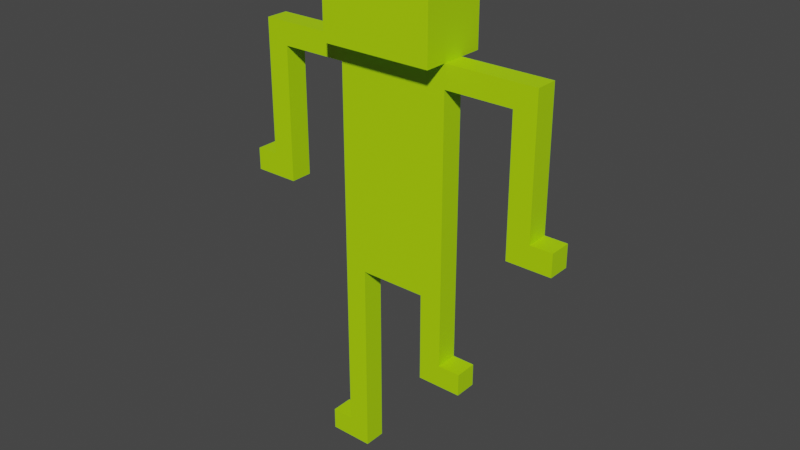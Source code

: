 # Source: walk1.blend  (saved by Blender 2.81.16; exported with 4.5.12 LTS)
import bpy
from mathutils import Matrix  # noqa: F401  (used for matrix-valued properties, if any)

bpy.ops.wm.read_factory_settings(use_empty=True)
scene = bpy.context.scene
scene.name = 'Scene'

# ---- collections
col_collection = bpy.data.collections.new('Collection'); scene.collection.children.link(col_collection)

# ---- materials (node trees are filled in below, after node groups)
mat_body_3 = bpy.data.materials.new('BODY 3')
mat_body_3.use_transparent_shadow = False
mat_body_3.diffuse_color = (0.4397, 0.7991, 0.0, 1.0)
mat_eye = bpy.data.materials.new('EYE')
mat_eye.use_transparent_shadow = False
mat_eye.diffuse_color = (1.0, 1.0, 1.0, 1.0)
mat_pupil = bpy.data.materials.new('PUPIL')
mat_pupil.use_transparent_shadow = False
mat_pupil.diffuse_color = (0.0, 0.0, 0.0, 1.0)

# ---- material node trees
mat_body_3.use_nodes = True; mat_body_3.node_tree.nodes.clear()
_N = mat_body_3.node_tree.nodes; _L = mat_body_3.node_tree.links
n0 = _N.new('ShaderNodeOutputMaterial'); n0.name = 'Material Output'; n0.location = (300, 300)
n1 = _N.new('ShaderNodeBsdfPrincipled'); n1.name = 'Principled BSDF'; n1.location = (10, 300)
n1.distribution = 'GGX'
n1.subsurface_method = 'BURLEY'
n1.inputs[0].default_value = (0.4397, 0.7991, 0.0, 1.0)
n1.inputs[3].default_value = 1.45
n1.inputs[27].default_value = (0.0, 0.0, 0.0, 1.0)
n1.inputs[28].default_value = 1.0
_L.new(n1.outputs[0], n0.inputs[0])
n0.is_active_output = True
mat_eye.use_nodes = True; mat_eye.node_tree.nodes.clear()
_N = mat_eye.node_tree.nodes; _L = mat_eye.node_tree.links
n0 = _N.new('ShaderNodeOutputMaterial'); n0.name = 'Material Output'; n0.location = (300, 300)
n1 = _N.new('ShaderNodeBsdfPrincipled'); n1.name = 'Principled BSDF'; n1.location = (10, 300)
n1.distribution = 'GGX'
n1.subsurface_method = 'BURLEY'
n1.inputs[3].default_value = 1.45
n1.inputs[27].default_value = (0.0, 0.0, 0.0, 1.0)
n1.inputs[28].default_value = 1.0
_L.new(n1.outputs[0], n0.inputs[0])
n0.is_active_output = True
mat_pupil.use_nodes = True; mat_pupil.node_tree.nodes.clear()
_N = mat_pupil.node_tree.nodes; _L = mat_pupil.node_tree.links
n0 = _N.new('ShaderNodeOutputMaterial'); n0.name = 'Material Output'; n0.location = (300, 300)
n1 = _N.new('ShaderNodeBsdfPrincipled'); n1.name = 'Principled BSDF'; n1.location = (10, 300)
n1.distribution = 'GGX'
n1.subsurface_method = 'BURLEY'
n1.inputs[0].default_value = (0.0, 0.0, 0.0, 1.0)
n1.inputs[3].default_value = 1.45
n1.inputs[27].default_value = (0.0, 0.0, 0.0, 1.0)
n1.inputs[28].default_value = 1.0
_L.new(n1.outputs[0], n0.inputs[0])
n0.is_active_output = True

# ---- world
world_world = bpy.data.worlds.new('World'); scene.world = world_world
world_world.use_nodes = True; world_world.node_tree.nodes.clear()
_N = world_world.node_tree.nodes; _L = world_world.node_tree.links
n0 = _N.new('ShaderNodeOutputWorld'); n0.name = 'World Output'; n0.location = (300, 300)
n1 = _N.new('ShaderNodeBackground'); n1.name = 'Background'; n1.location = (10, 300)
n1.inputs[0].default_value = (0.05088, 0.05088, 0.05088, 1.0)
_L.new(n1.outputs[0], n0.inputs[0])
n0.is_active_output = True
world_world.color = (0.05088, 0.05088, 0.05088)
world_world.use_sun_shadow = False
world_world.sun_shadow_jitter_overblur = 0.0

# ---- meshes
me_cube_002 = bpy.data.meshes.new('Cube.002')
me_cube_002.from_pydata([(-1.0, 1.0, 5.0), (-1.0, 0.0, 5.0), (-2.0, 1.0, 5.0), (-2.0, 0.0, 5.0), (-2.0, 0.0, 5.0), (-2.0, 1.0, 5.0), (-1.0, 0.0, 5.0), (-1.0, 1.0, 5.0), (-2.0, 0.0, 6.0), (-2.0, 1.0, 6.0), (-1.0, 0.0, 6.0), (-1.0, 1.0, 6.0), (-2.0, 0.0, 7.0), (-2.0, 1.0, 7.0), (-1.0, 0.0, 7.0), (-1.0, 1.0, 7.0), (-2.0, 0.0, 8.0), (-2.0, 1.0, 8.0), (-1.0, 0.0, 8.0), (-1.0, 1.0, 8.0), (-2.0, 0.0, 9.0), (-2.0, 1.0, 9.0), (-1.0, 0.0, 9.0), (-1.0, 1.0, 9.0), (-2.0, 0.0, 10.0), (-2.0, 1.0, 10.0), (-1.0, 0.0, 10.0), (-1.0, 1.0, 10.0), (-3.0, 0.0, 9.0), (-3.0, 1.0, 9.0), (-3.0, 0.0, 10.0), (-3.0, 1.0, 10.0), (-4.0, 0.0, 9.0), (-4.0, 1.0, 9.0), (-4.0, 0.0, 10.0), (-4.0, 1.0, 10.0), (-5.0, 0.0, 9.0), (-5.0, 1.0, 9.0), (-5.0, 0.0, 10.0), (-5.0, 1.0, 10.0), (-6.0, 0.0, 9.0), (-6.0, 1.0, 9.0), (-6.0, 0.0, 10.0), (-6.0, 1.0, 10.0), (-1.0, 0.0, 6.0), (-1.0, 1.0, 6.0), (-1.0, 0.0, 5.0), (-1.0, 1.0, 5.0), (-2.0, 0.0, 11.0), (-2.0, 1.0, 11.0), (-1.0, 0.0, 11.0), (-1.0, 1.0, 11.0), (-3.0, 0.0, 11.0), (-3.0, 1.0, 11.0), (-4.0, 0.0, 11.0), (-4.0, 1.0, 11.0), (-5.0, 0.0, 11.0), (-5.0, 1.0, 11.0), (-6.0, 0.0, 11.0), (-6.0, 1.0, 11.0), (-2.0, 0.0, 12.0), (-2.0, 1.0, 12.0), (-1.0, 0.0, 12.0), (-1.0, 1.0, 12.0), (-3.0, 0.0, 12.0), (-3.0, 1.0, 12.0), (-4.0, 0.0, 12.0), (-4.0, 1.0, 12.0), (-5.0, 0.0, 12.0), (-5.0, 1.0, 12.0), (-6.0, 0.0, 12.0), (-6.0, 1.0, 12.0), (-2.0, 0.0, 13.0), (-2.0, 1.0, 13.0), (-1.0, 0.0, 13.0), (-1.0, 1.0, 13.0), (-3.0, 0.0, 13.0), (-3.0, 1.0, 13.0), (-4.0, 0.0, 13.0), (-4.0, 1.0, 13.0), (-5.0, 0.0, 13.0), (-5.0, 1.0, 13.0), (-6.0, 0.0, 13.0), (-6.0, 1.0, 13.0), (-2.0, 0.0, 14.0), (-2.0, 1.0, 14.0), (-1.0, 0.0, 14.0), (-1.0, 1.0, 14.0), (-3.0, 0.0, 14.0), (-3.0, 1.0, 14.0), (-4.0, 0.0, 14.0), (-4.0, 1.0, 14.0), (-5.0, 0.0, 14.0), (-5.0, 1.0, 14.0), (-6.0, 0.0, 14.0), (-6.0, 1.0, 14.0), (-2.0, 0.0, 15.0), (-2.0, 1.0, 15.0), (-1.0, 0.0, 15.0), (-1.0, 1.0, 15.0), (-3.0, 0.0, 15.0), (-3.0, 1.0, 15.0), (-4.0, 0.0, 15.0), (-4.0, 1.0, 15.0), (-5.0, 0.0, 15.0), (-5.0, 1.0, 15.0), (-6.0, 0.0, 15.0), (-6.0, 1.0, 15.0), (-2.0, 0.0, 16.0), (-2.0, 1.0, 16.0), (-1.0, 0.0, 16.0), (-1.0, 1.0, 16.0), (-3.0, 0.0, 16.0), (-3.0, 1.0, 16.0), (-4.0, 0.0, 16.0), (-4.0, 1.0, 16.0), (-5.0, 0.0, 16.0), (-5.0, 1.0, 16.0), (-6.0, 0.0, 16.0), (-6.0, 1.0, 16.0), (-2.0, 0.0, 17.0), (-2.0, 1.0, 17.0), (-1.0, 0.0, 17.0), (-1.0, 1.0, 17.0), (-3.0, 0.0, 17.0), (-3.0, 1.0, 17.0), (-4.0, 0.0, 17.0), (-4.0, 1.0, 17.0), (-5.0, 0.0, 17.0), (-5.0, 1.0, 17.0), (-6.0, 0.0, 17.0), (-6.0, 1.0, 17.0), (-2.0, 0.0, 18.0), (-2.0, 1.0, 18.0), (-1.0, 0.0, 18.0), (-1.0, 1.0, 18.0), (-3.0, 0.0, 18.0), (-3.0, 1.0, 18.0), (-4.0, 0.0, 18.0), (-4.0, 1.0, 18.0), (-5.0, 0.0, 18.0), (-5.0, 1.0, 18.0), (-6.0, 0.0, 18.0), (-6.0, 1.0, 18.0), (-2.0, 0.0, 19.0), (-2.0, 1.0, 19.0), (-1.0, 0.0, 19.0), (-1.0, 1.0, 19.0), (-3.0, 0.0, 19.0), (-3.0, 1.0, 19.0), (-4.0, 0.0, 19.0), (-4.0, 1.0, 19.0), (-5.0, 0.0, 19.0), (-5.0, 1.0, 19.0), (-6.0, 0.0, 19.0), (-6.0, 1.0, 19.0), (-3.0, 0.0, 19.0), (-3.0, 1.0, 19.0), (-4.0, 0.0, 19.0), (-4.0, 1.0, 19.0), (-2.0, 0.0, 19.0), (-2.0, 1.0, 19.0), (-2.0, -1.0, 20.0), (-1.0, 0.0, 19.0), (-1.0, 1.0, 19.0), (-1.0, 0.0, 20.0), (-1.0, 1.0, 20.0), (-5.0, 0.0, 19.0), (-5.0, 1.0, 19.0), (-2.0, -1.0, 19.0), (-6.0, 0.0, 19.0), (-6.0, 1.0, 19.0), (-6.0, 0.0, 20.0), (-6.0, 1.0, 20.0), (-6.0, -1.0, 20.0), (-1.0, 0.0, 21.0), (-1.0, 1.0, 21.0), (-6.0, -1.0, 21.0), (-6.0, 0.0, 21.0), (-6.0, 1.0, 21.0), (-3.0, -1.0, 20.0), (-4.0, -1.0, 20.0), (-3.0, -1.0, 19.0), (-1.0, 0.0, 22.0), (-1.0, 1.0, 22.0), (-4.0, -1.0, 19.0), (-6.0, 0.0, 22.0), (-6.0, 1.0, 22.0), (-3.0, 0.0, 23.0), (-3.0, 1.0, 23.0), (-4.0, 0.0, 23.0), (-4.0, 1.0, 23.0), (-2.0, 0.0, 23.0), (-2.0, 1.0, 23.0), (-1.0, 0.0, 23.0), (-1.0, 1.0, 23.0), (-5.0, 0.0, 23.0), (-5.0, 1.0, 23.0), (-6.0, 0.0, 23.0), (-6.0, 1.0, 23.0), (2.0, 0.0, 18.0), (2.0, 1.0, 18.0), (2.0, 0.0, 19.0), (2.0, 1.0, 19.0), (3.0, 0.0, 18.0), (3.0, 1.0, 18.0), (3.0, 0.0, 19.0), (3.0, 1.0, 19.0), (-9.0, 0.0, 18.0), (-9.0, 1.0, 18.0), (-9.0, 0.0, 19.0), (-9.0, 1.0, 19.0), (-10.0, 0.0, 18.0), (-10.0, 1.0, 18.0), (-10.0, 0.0, 19.0), (-10.0, 1.0, 19.0), (2.0, 0.0, 17.0), (2.0, 1.0, 17.0), (3.0, 0.0, 17.0), (3.0, 1.0, 17.0), (-9.0, 0.0, 17.0), (-9.0, 1.0, 17.0), (-10.0, 0.0, 17.0), (-10.0, 1.0, 17.0), (2.0, 0.0, 16.0), (2.0, 1.0, 16.0), (3.0, 0.0, 16.0), (3.0, 1.0, 16.0), (-9.0, 0.0, 16.0), (-9.0, 1.0, 16.0), (-10.0, 0.0, 16.0), (-10.0, 1.0, 16.0), (2.0, 0.0, 15.0), (2.0, 1.0, 15.0), (3.0, 0.0, 15.0), (3.0, 1.0, 15.0), (-9.0, 0.0, 15.0), (-9.0, 1.0, 15.0), (-10.0, 0.0, 15.0), (-10.0, 1.0, 15.0), (2.0, 0.0, 14.0), (2.0, 1.0, 14.0), (3.0, 0.0, 14.0), (3.0, 1.0, 14.0), (-9.0, 0.0, 14.0), (-9.0, 1.0, 14.0), (-10.0, 0.0, 14.0), (-10.0, 1.0, 14.0), (2.0, 0.0, 13.0), (2.0, 1.0, 13.0), (3.0, 0.0, 13.0), (3.0, 1.0, 13.0), (-9.0, 0.0, 13.0), (-9.0, 1.0, 13.0), (-10.0, 0.0, 13.0), (-10.0, 1.0, 13.0), (2.0, 0.0, 12.0), (2.0, 1.0, 12.0), (3.0, 0.0, 12.0), (3.0, 1.0, 12.0), (-9.0, 0.0, 12.0), (-9.0, 1.0, 12.0), (-10.0, 0.0, 12.0), (-10.0, 1.0, 12.0), (-4.0, 2.0, 19.0), (-3.0, 2.0, 19.0), (-3.0, 2.0, 21.0), (-3.0, 2.0, 20.0), (-4.0, 2.0, 20.0), (-4.0, 2.0, 21.0), (-2.0, 2.0, 20.0), (-2.0, 2.0, 19.0), (-1.0, 2.0, 20.0), (-1.0, 2.0, 19.0), (-5.0, 2.0, 20.0), (-5.0, 2.0, 19.0), (-6.0, 2.0, 20.0), (-6.0, 2.0, 19.0), (-6.0, 2.0, 22.0), (-6.0, 2.0, 21.0), (-2.0, 2.0, 21.0), (-1.0, 2.0, 21.0), (-5.0, 2.0, 21.0), (-6.0, 2.0, 23.0), (-4.0, 2.0, 22.0), (-3.0, 2.0, 22.0), (-2.0, 2.0, 23.0), (-2.0, 2.0, 22.0), (-1.0, 2.0, 22.0), (-3.0, 2.0, 23.0), (-5.0, 2.0, 22.0), (-4.0, 2.0, 23.0), (-1.0, 2.0, 23.0), (-5.0, 2.0, 23.0), (-1.0, -1.0, 19.0), (-1.0, -1.0, 20.0), (-5.0, -1.0, 20.0), (-5.0, -1.0, 21.0), (-5.0, -1.0, 19.0), (-6.0, -1.0, 19.0), (-4.0, -1.0, 22.0), (-4.0, -1.0, 21.0), (-3.0, -1.0, 21.0), (-3.0, -1.0, 22.0), (-2.0, -1.0, 21.0), (-1.0, -1.0, 21.0), (-6.0, -1.0, 22.0), (-6.0, -1.0, 23.0), (-2.0, -1.0, 22.0), (-1.0, -1.0, 22.0), (-5.0, -1.0, 22.0), (-4.0, -1.0, 23.0), (-3.0, -1.0, 23.0), (-2.0, -1.0, 23.0), (-1.0, -1.0, 23.0), (-5.0, -1.0, 23.0), (-5.0, 0.0, 8.0), (-5.0, 1.0, 8.0), (-6.0, 0.0, 8.0), (-6.0, 1.0, 8.0), (-5.0, 0.0, 2.0), (-5.0, 1.0, 2.0), (-6.0, 0.0, 2.0), (-6.0, 1.0, 2.0), (-5.0, 0.0, 1.0), (-5.0, 1.0, 1.0), (-6.0, 0.0, 1.0), (-6.0, 1.0, 1.0), (-5.0, 0.0, 0.0), (-5.0, 1.0, 0.0), (-6.0, 0.0, 0.0), (-6.0, 1.0, 0.0), (-7.0, 0.0, 1.0), (-7.0, 1.0, 1.0), (-7.0, 0.0, 0.0), (-7.0, 1.0, 0.0), (0.0, 0.0, 18.0), (1.0, 0.0, 18.0), (1.0, 0.0, 19.0), (0.0, 0.0, 19.0), (0.0, 1.0, 19.0), (1.0, 1.0, 19.0), (1.0, 1.0, 18.0), (0.0, 1.0, 18.0), (-7.0, 0.0, 19.0), (-8.0, 0.0, 19.0), (-8.0, 0.0, 18.0), (-7.0, 0.0, 18.0), (-7.0, 1.0, 18.0), (-8.0, 1.0, 18.0), (-8.0, 1.0, 19.0), (-7.0, 1.0, 19.0), (4.0, 1.0, 13.0), (4.0, 0.0, 13.0), (4.0, 1.0, 12.0), (4.0, 0.0, 12.0), (-11.0, 0.0, 13.0), (-11.0, 1.0, 13.0), (-11.0, 0.0, 12.0), (-11.0, 1.0, 12.0), (0.0, 0.0, 6.0), (0.0, 0.0, 5.0), (0.0, 1.0, 5.0), (0.0, 1.0, 6.0), (-5.0, 1.0, 7.0), (-5.0, 1.0, 6.0), (-5.0, 1.0, 5.0), (-5.0, 1.0, 4.0), (-5.0, 1.0, 3.0), (-6.0, 1.0, 3.0), (-6.0, 1.0, 4.0), (-6.0, 1.0, 5.0), (-6.0, 1.0, 6.0), (-6.0, 1.0, 7.0), (-6.0, 0.0, 3.0), (-6.0, 0.0, 4.0), (-6.0, 0.0, 5.0), (-6.0, 0.0, 6.0), (-6.0, 0.0, 7.0), (-5.0, 0.0, 3.0), (-5.0, 0.0, 4.0), (-5.0, 0.0, 5.0), (-5.0, 0.0, 6.0), (-5.0, 0.0, 7.0)], [], [(5, 7, 0, 2), (6, 7, 47, 46), (6, 4, 3, 1), (4, 5, 2, 3), (7, 6, 1, 0), (8, 10, 14, 12), (5, 4, 8, 9), (4, 6, 10, 8), (7, 5, 9, 11), (14, 15, 19, 18), (11, 9, 13, 15), (10, 11, 15, 14), (9, 8, 12, 13), (17, 16, 20, 21), (13, 12, 16, 17), (12, 14, 18, 16), (15, 13, 17, 19), (20, 22, 26, 24), (16, 18, 22, 20), (19, 17, 21, 23), (18, 19, 23, 22), (31, 35, 55, 53), (23, 21, 25, 27), (22, 23, 27, 26), (25, 21, 29, 31), (31, 29, 33, 35), (30, 24, 48, 52), (20, 24, 30, 28), (21, 20, 28, 29), (24, 26, 50, 48), (25, 31, 53, 49), (28, 30, 34, 32), (29, 28, 32, 33), (36, 38, 42, 40), (32, 34, 38, 36), (33, 32, 36, 37), (35, 33, 37, 39), (41, 40, 42, 43), (39, 37, 41, 43), (43, 42, 58, 59), (11, 10, 44, 45), (7, 11, 45, 47), (10, 6, 46, 44), (46, 47, 362, 361), (57, 59, 71, 69), (53, 55, 67, 65), (51, 49, 61, 63), (55, 57, 69, 67), (58, 56, 68, 70), (35, 39, 57, 55), (27, 25, 49, 51), (39, 43, 59, 57), (34, 30, 52, 54), (38, 34, 54, 56), (42, 38, 56, 58), (26, 27, 51, 50), (69, 71, 83, 81), (65, 67, 79, 77), (63, 61, 73, 75), (67, 69, 81, 79), (70, 68, 80, 82), (49, 53, 65, 61), (56, 54, 66, 68), (50, 51, 63, 62), (54, 52, 64, 66), (52, 48, 60, 64), (59, 58, 70, 71), (48, 50, 62, 60), (74, 75, 87, 86), (80, 78, 90, 92), (73, 77, 89, 85), (81, 83, 95, 93), (77, 79, 91, 89), (61, 65, 77, 73), (68, 66, 78, 80), (62, 63, 75, 74), (66, 64, 76, 78), (64, 60, 72, 76), (71, 70, 82, 83), (60, 62, 74, 72), (92, 90, 102, 104), (85, 89, 101, 97), (93, 95, 107, 105), (89, 91, 103, 101), (87, 85, 97, 99), (78, 76, 88, 90), (76, 72, 84, 88), (83, 82, 94, 95), (72, 74, 86, 84), (82, 80, 92, 94), (79, 81, 93, 91), (75, 73, 85, 87), (97, 101, 113, 109), (105, 107, 119, 117), (101, 103, 115, 113), (99, 97, 109, 111), (103, 105, 117, 115), (86, 87, 99, 98), (90, 88, 100, 102), (88, 84, 96, 100), (95, 94, 106, 107), (84, 86, 98, 96), (94, 92, 104, 106), (91, 93, 105, 103), (109, 113, 125, 121), (117, 119, 131, 129), (113, 115, 127, 125), (111, 109, 121, 123), (115, 117, 129, 127), (104, 102, 114, 116), (98, 99, 111, 110), (102, 100, 112, 114), (100, 96, 108, 112), (107, 106, 118, 119), (96, 98, 110, 108), (106, 104, 116, 118), (129, 131, 143, 141), (125, 127, 139, 137), (123, 121, 133, 135), (127, 129, 141, 139), (130, 128, 140, 142), (116, 114, 126, 128), (110, 111, 123, 122), (114, 112, 124, 126), (112, 108, 120, 124), (119, 118, 130, 131), (108, 110, 122, 120), (118, 116, 128, 130), (141, 143, 155, 153), (137, 139, 151, 149), (135, 133, 145, 147), (139, 141, 153, 151), (142, 140, 152, 154), (121, 125, 137, 133), (128, 126, 138, 140), (122, 123, 135, 134), (126, 124, 136, 138), (124, 120, 132, 136), (131, 130, 142, 143), (120, 122, 134, 132), (147, 145, 144, 146), (144, 145, 149, 148), (150, 151, 153, 152), (150, 148, 156, 158), (152, 153, 155, 154), (133, 137, 149, 145), (140, 138, 150, 152), (338, 337, 200, 202), (138, 136, 148, 150), (136, 132, 144, 148), (346, 345, 210, 208), (132, 134, 146, 144), (151, 150, 158, 159), (149, 151, 159, 157), (148, 149, 157, 156), (171, 173, 276, 277), (189, 193, 286, 289), (198, 186, 306, 307), (196, 198, 307, 315), (187, 199, 283, 278), (156, 157, 161, 160), (163, 164, 166, 165), (160, 161, 164, 163), (166, 164, 273, 272), (173, 172, 178, 179), (186, 178, 177, 306), (159, 158, 167, 168), (160, 163, 294, 169), (171, 170, 172, 173), (168, 167, 170, 171), (173, 179, 279, 276), (156, 160, 169, 182), (197, 191, 291, 293), (172, 170, 299, 174), (175, 176, 184, 183), (192, 188, 312, 313), (179, 178, 186, 187), (190, 196, 315, 311), (165, 166, 176, 175), (195, 184, 288, 292), (183, 194, 314, 309), (163, 165, 295, 294), (157, 159, 264, 265), (165, 175, 305, 295), (183, 184, 195, 194), (158, 156, 182, 185), (187, 186, 198, 199), (191, 189, 289, 291), (188, 190, 311, 312), (168, 171, 277, 275), (178, 172, 174, 177), (167, 158, 185, 298), (193, 195, 292, 286), (161, 157, 265, 271), (188, 189, 191, 190), (189, 188, 192, 193), (193, 192, 194, 195), (190, 191, 197, 196), (196, 197, 199, 198), (170, 167, 298, 299), (164, 161, 271, 273), (194, 192, 313, 314), (175, 183, 309, 305), (179, 187, 278, 279), (199, 197, 293, 283), (201, 203, 207, 205), (342, 341, 203, 201), (341, 338, 202, 203), (337, 342, 201, 200), (204, 205, 207, 206), (205, 204, 218, 219), (202, 200, 204, 206), (203, 202, 206, 207), (211, 209, 213, 215), (350, 349, 209, 211), (345, 350, 211, 210), (349, 346, 208, 209), (213, 212, 214, 215), (208, 212, 222, 220), (210, 211, 215, 214), (208, 210, 214, 212), (222, 223, 231, 230), (220, 222, 230, 228), (213, 209, 221, 223), (209, 208, 220, 221), (201, 205, 219, 217), (200, 201, 217, 216), (212, 213, 223, 222), (204, 200, 216, 218), (225, 227, 235, 233), (229, 228, 236, 237), (218, 216, 224, 226), (219, 218, 226, 227), (223, 221, 229, 231), (221, 220, 228, 229), (217, 219, 227, 225), (216, 217, 225, 224), (237, 236, 244, 245), (239, 237, 245, 247), (224, 225, 233, 232), (228, 230, 238, 236), (230, 231, 239, 238), (226, 224, 232, 234), (227, 226, 234, 235), (231, 229, 237, 239), (242, 240, 248, 250), (246, 247, 255, 254), (233, 235, 243, 241), (232, 233, 241, 240), (236, 238, 246, 244), (238, 239, 247, 246), (234, 232, 240, 242), (235, 234, 242, 243), (252, 254, 262, 260), (248, 249, 257, 256), (243, 242, 250, 251), (247, 245, 253, 255), (245, 244, 252, 253), (241, 243, 251, 249), (240, 241, 249, 248), (244, 246, 254, 252), (254, 255, 357, 356), (250, 248, 256, 258), (250, 258, 355, 353), (255, 253, 261, 263), (253, 252, 260, 261), (249, 251, 259, 257), (261, 260, 262, 263), (256, 257, 259, 258), (268, 264, 275, 274), (265, 264, 268, 267), (272, 270, 280, 281), (265, 267, 270, 271), (271, 270, 272, 273), (274, 275, 277, 276), (269, 282, 290, 284), (270, 267, 266, 280), (274, 276, 279, 282), (268, 274, 282, 269), (287, 285, 289, 286), (282, 279, 278, 290), (266, 269, 284, 285), (281, 280, 287, 288), (280, 266, 285, 287), (284, 290, 293, 291), (290, 278, 283, 293), (285, 284, 291, 289), (288, 287, 286, 292), (159, 168, 275, 264), (184, 176, 281, 288), (176, 166, 272, 281), (185, 182, 180, 181), (180, 162, 304, 302), (180, 182, 169, 162), (162, 169, 294, 295), (298, 296, 174, 299), (185, 181, 296, 298), (174, 296, 297, 177), (177, 297, 310, 306), (301, 302, 303, 300), (181, 180, 302, 301), (296, 181, 301, 297), (162, 295, 305, 304), (306, 310, 315, 307), (300, 303, 312, 311), (304, 305, 309, 308), (302, 304, 308, 303), (297, 301, 300, 310), (308, 309, 314, 313), (303, 308, 313, 312), (310, 300, 311, 315), (266, 267, 268, 269), (36, 40, 318, 316), (369, 368, 321, 323), (37, 36, 316, 317), (41, 37, 317, 319), (40, 41, 319, 318), (320, 322, 326, 324), (374, 369, 323, 322), (379, 374, 322, 320), (368, 379, 320, 321), (327, 325, 329, 331), (321, 320, 324, 325), (323, 321, 325, 327), (322, 323, 327, 326), (329, 328, 330, 331), (331, 330, 334, 335), (324, 326, 330, 328), (325, 324, 328, 329), (332, 333, 335, 334), (330, 326, 332, 334), (326, 327, 333, 332), (327, 331, 335, 333), (134, 135, 343, 336), (336, 343, 342, 337), (147, 146, 339, 340), (340, 339, 338, 341), (135, 147, 340, 343), (343, 340, 341, 342), (146, 134, 336, 339), (339, 336, 337, 338), (143, 142, 347, 348), (348, 347, 346, 349), (154, 155, 351, 344), (344, 351, 350, 345), (155, 143, 348, 351), (351, 348, 349, 350), (142, 154, 344, 347), (347, 344, 345, 346), (352, 353, 355, 354), (251, 250, 353, 352), (259, 251, 352, 354), (258, 259, 354, 355), (356, 357, 359, 358), (263, 262, 358, 359), (255, 263, 359, 357), (262, 254, 356, 358), (1, 3, 2, 0), (361, 362, 363, 360), (47, 45, 363, 362), (45, 44, 360, 363), (44, 46, 361, 360), (317, 316, 383, 364), (364, 383, 382, 365), (365, 382, 381, 366), (366, 381, 380, 367), (367, 380, 379, 368), (316, 318, 378, 383), (383, 378, 377, 382), (382, 377, 376, 381), (381, 376, 375, 380), (380, 375, 374, 379), (318, 319, 373, 378), (378, 373, 372, 377), (377, 372, 371, 376), (376, 371, 370, 375), (375, 370, 369, 374), (319, 317, 364, 373), (373, 364, 365, 372), (372, 365, 366, 371), (371, 366, 367, 370), (370, 367, 368, 369)])
_uv = me_cube_002.uv_layers.new(name='UVMap')
_uv.uv.foreach_set('vector', [0.625, 0.25, 0.625, 0.5, 0.625, 0.5, 0.625, 0.25, 0.0, 0.0, 0.0, 0.0, 0.0, 0.0, 0.0, 0.0, 0.625, 0.75, 0.625, 1.0, 0.625, 1.0, 0.625, 0.75, 0.625, 0.0, 0.625, 0.25, 0.625, 0.25, 0.625, 0.0, 0.0, 0.0, 0.0, 0.0, 0.0, 0.0, 0.0, 0.0, 0.625, 1.0, 0.625, 0.75, 0.625, 0.75, 0.625, 1.0, 0.625, 0.25, 0.625, 0.0, 0.625, 0.0, 0.625, 0.25, 0.625, 1.0, 0.625, 0.75, 0.625, 0.75, 0.625, 1.0, 0.625, 0.5, 0.625, 0.25, 0.625, 0.25, 0.625, 0.5, 0.625, 0.75, 0.625, 0.5, 0.625, 0.5, 0.625, 0.75, 0.625, 0.5, 0.625, 0.25, 0.625, 0.25, 0.625, 0.5, 0.625, 0.75, 0.625, 0.5, 0.625, 0.5, 0.625, 0.75, 0.625, 0.25, 0.625, 0.0, 0.625, 0.0, 0.625, 0.25, 0.625, 0.25, 0.625, 0.0, 0.625, 0.0, 0.625, 0.25, 0.625, 0.25, 0.625, 0.0, 0.625, 0.0, 0.625, 0.25, 0.625, 1.0, 0.625, 0.75, 0.625, 0.75, 0.625, 1.0, 0.625, 0.5, 0.625, 0.25, 0.625, 0.25, 0.625, 0.5, 0.625, 1.0, 0.625, 0.75, 0.625, 0.75, 0.625, 1.0, 0.625, 1.0, 0.625, 0.75, 0.625, 0.75, 0.625, 1.0, 0.625, 0.5, 0.625, 0.25, 0.625, 0.25, 0.625, 0.5, 0.625, 0.75, 0.625, 0.5, 0.625, 0.5, 0.625, 0.75, 0.625, 0.25, 0.625, 0.25, 0.625, 0.25, 0.625, 0.25, 0.625, 0.5, 0.625, 0.25, 0.625, 0.25, 0.625, 0.5, 0.625, 0.75, 0.625, 0.5, 0.625, 0.5, 0.625, 0.75, 0.625, 0.25, 0.625, 0.25, 0.625, 0.25, 0.625, 0.25, 0.625, 0.25, 0.625, 0.25, 0.625, 0.25, 0.625, 0.25, 0.625, 1.0, 0.625, 1.0, 0.625, 1.0, 0.625, 1.0, 0.625, 1.0, 0.625, 1.0, 0.625, 1.0, 0.625, 1.0, 0.625, 0.25, 0.625, 0.0, 0.625, 0.0, 0.625, 0.25, 0.625, 1.0, 0.625, 0.75, 0.625, 0.75, 0.625, 1.0, 0.625, 0.25, 0.625, 0.25, 0.625, 0.25, 0.625, 0.25, 0.625, 1.0, 0.625, 1.0, 0.625, 1.0, 0.625, 1.0, 0.625, 0.25, 0.625, 0.0, 0.625, 0.0, 0.625, 0.25, 0.625, 1.0, 0.625, 1.0, 0.625, 1.0, 0.625, 1.0, 0.625, 1.0, 0.625, 1.0, 0.625, 1.0, 0.625, 1.0, 0.625, 0.25, 0.625, 0.0, 0.625, 0.0, 0.625, 0.25, 0.625, 0.25, 0.625, 0.25, 0.625, 0.25, 0.625, 0.25, 0.625, 0.25, 0.625, 0.0, 0.625, 0.0, 0.625, 0.25, 0.625, 0.25, 0.625, 0.25, 0.625, 0.25, 0.625, 0.25, 0.625, 0.25, 0.625, 0.0, 0.625, 0.0, 0.625, 0.25, 0.625, 0.5, 0.625, 0.75, 0.625, 0.75, 0.625, 0.5, 0.625, 0.5, 0.625, 0.5, 0.625, 0.5, 0.625, 0.5, 0.625, 0.75, 0.625, 0.75, 0.625, 0.75, 0.625, 0.75, 0.0, 0.0, 0.0, 0.0, 0.0, 0.0, 0.0, 0.0, 0.625, 0.25, 0.625, 0.25, 0.625, 0.25, 0.625, 0.25, 0.625, 0.25, 0.625, 0.25, 0.625, 0.25, 0.625, 0.25, 0.625, 0.5, 0.625, 0.25, 0.625, 0.25, 0.625, 0.5, 0.625, 0.25, 0.625, 0.25, 0.625, 0.25, 0.625, 0.25, 0.625, 1.0, 0.625, 1.0, 0.625, 1.0, 0.625, 1.0, 0.625, 0.25, 0.625, 0.25, 0.625, 0.25, 0.625, 0.25, 0.625, 0.5, 0.625, 0.25, 0.625, 0.25, 0.625, 0.5, 0.625, 0.25, 0.625, 0.25, 0.625, 0.25, 0.625, 0.25, 0.625, 1.0, 0.625, 1.0, 0.625, 1.0, 0.625, 1.0, 0.625, 1.0, 0.625, 1.0, 0.625, 1.0, 0.625, 1.0, 0.625, 1.0, 0.625, 1.0, 0.625, 1.0, 0.625, 1.0, 0.625, 0.75, 0.625, 0.5, 0.625, 0.5, 0.625, 0.75, 0.625, 0.25, 0.625, 0.25, 0.625, 0.25, 0.625, 0.25, 0.625, 0.25, 0.625, 0.25, 0.625, 0.25, 0.625, 0.25, 0.625, 0.5, 0.625, 0.25, 0.625, 0.25, 0.625, 0.5, 0.625, 0.25, 0.625, 0.25, 0.625, 0.25, 0.625, 0.25, 0.625, 1.0, 0.625, 1.0, 0.625, 1.0, 0.625, 1.0, 0.625, 0.25, 0.625, 0.25, 0.625, 0.25, 0.625, 0.25, 0.625, 1.0, 0.625, 1.0, 0.625, 1.0, 0.625, 1.0, 0.625, 0.75, 0.625, 0.5, 0.625, 0.5, 0.625, 0.75, 0.625, 1.0, 0.625, 1.0, 0.625, 1.0, 0.625, 1.0, 0.625, 1.0, 0.625, 1.0, 0.625, 1.0, 0.625, 1.0, 0.625, 0.25, 0.625, 0.0, 0.625, 0.0, 0.625, 0.25, 0.625, 1.0, 0.625, 0.75, 0.625, 0.75, 0.625, 1.0, 0.625, 0.75, 0.625, 0.5, 0.625, 0.5, 0.625, 0.75, 0.625, 1.0, 0.625, 1.0, 0.625, 1.0, 0.625, 1.0, 0.625, 0.25, 0.625, 0.25, 0.625, 0.25, 0.625, 0.25, 0.625, 0.25, 0.625, 0.25, 0.625, 0.25, 0.625, 0.25, 0.625, 0.25, 0.625, 0.25, 0.625, 0.25, 0.625, 0.25, 0.625, 0.25, 0.625, 0.25, 0.625, 0.25, 0.625, 0.25, 0.625, 1.0, 0.625, 1.0, 0.625, 1.0, 0.625, 1.0, 0.625, 0.75, 0.625, 0.5, 0.625, 0.5, 0.625, 0.75, 0.625, 1.0, 0.625, 1.0, 0.625, 1.0, 0.625, 1.0, 0.625, 1.0, 0.625, 1.0, 0.625, 1.0, 0.625, 1.0, 0.625, 0.25, 0.625, 0.0, 0.625, 0.0, 0.625, 0.25, 0.625, 1.0, 0.625, 0.75, 0.625, 0.75, 0.625, 1.0, 0.625, 1.0, 0.625, 1.0, 0.625, 1.0, 0.625, 1.0, 0.625, 0.25, 0.625, 0.25, 0.625, 0.25, 0.625, 0.25, 0.625, 0.25, 0.625, 0.25, 0.625, 0.25, 0.625, 0.25, 0.625, 0.25, 0.625, 0.25, 0.625, 0.25, 0.625, 0.25, 0.625, 0.5, 0.625, 0.25, 0.625, 0.25, 0.625, 0.5, 0.625, 1.0, 0.625, 1.0, 0.625, 1.0, 0.625, 1.0, 0.625, 1.0, 0.625, 1.0, 0.625, 1.0, 0.625, 1.0, 0.625, 0.25, 0.625, 0.0, 0.625, 0.0, 0.625, 0.25, 0.625, 1.0, 0.625, 0.75, 0.625, 0.75, 0.625, 1.0, 0.625, 1.0, 0.625, 1.0, 0.625, 1.0, 0.625, 1.0, 0.625, 0.25, 0.625, 0.25, 0.625, 0.25, 0.625, 0.25, 0.625, 0.5, 0.625, 0.25, 0.625, 0.25, 0.625, 0.5, 0.625, 0.25, 0.625, 0.25, 0.625, 0.25, 0.625, 0.25, 0.625, 0.25, 0.625, 0.25, 0.625, 0.25, 0.625, 0.25, 0.625, 0.25, 0.625, 0.25, 0.625, 0.25, 0.625, 0.25, 0.625, 0.5, 0.625, 0.25, 0.625, 0.25, 0.625, 0.5, 0.625, 0.25, 0.625, 0.25, 0.625, 0.25, 0.625, 0.25, 0.625, 0.75, 0.625, 0.5, 0.625, 0.5, 0.625, 0.75, 0.625, 1.0, 0.625, 1.0, 0.625, 1.0, 0.625, 1.0, 0.625, 1.0, 0.625, 1.0, 0.625, 1.0, 0.625, 1.0, 0.625, 0.25, 0.625, 0.0, 0.625, 0.0, 0.625, 0.25, 0.625, 1.0, 0.625, 0.75, 0.625, 0.75, 0.625, 1.0, 0.625, 1.0, 0.625, 1.0, 0.625, 1.0, 0.625, 1.0, 0.625, 0.25, 0.625, 0.25, 0.625, 0.25, 0.625, 0.25, 0.625, 0.25, 0.625, 0.25, 0.625, 0.25, 0.625, 0.25, 0.625, 0.25, 0.625, 0.25, 0.625, 0.25, 0.625, 0.25, 0.625, 0.25, 0.625, 0.25, 0.625, 0.25, 0.625, 0.25, 0.625, 0.5, 0.625, 0.25, 0.625, 0.25, 0.625, 0.5, 0.625, 0.25, 0.625, 0.25, 0.625, 0.25, 0.625, 0.25, 0.625, 1.0, 0.625, 1.0, 0.625, 1.0, 0.625, 1.0, 0.625, 0.75, 0.625, 0.5, 0.625, 0.5, 0.625, 0.75, 0.625, 1.0, 0.625, 1.0, 0.625, 1.0, 0.625, 1.0, 0.625, 1.0, 0.625, 1.0, 0.625, 1.0, 0.625, 1.0, 0.625, 0.25, 0.625, 0.0, 0.625, 0.0, 0.625, 0.25, 0.625, 1.0, 0.625, 0.75, 0.625, 0.75, 0.625, 1.0, 0.625, 1.0, 0.625, 1.0, 0.625, 1.0, 0.625, 1.0, 0.625, 0.25, 0.625, 0.25, 0.625, 0.25, 0.625, 0.25, 0.625, 0.25, 0.625, 0.25, 0.625, 0.25, 0.625, 0.25, 0.625, 0.5, 0.625, 0.25, 0.625, 0.25, 0.625, 0.5, 0.625, 0.25, 0.625, 0.25, 0.625, 0.25, 0.625, 0.25, 0.625, 1.0, 0.625, 1.0, 0.625, 1.0, 0.625, 1.0, 0.625, 1.0, 0.625, 1.0, 0.625, 1.0, 0.625, 1.0, 0.625, 0.75, 0.625, 0.5, 0.625, 0.5, 0.625, 0.75, 0.625, 1.0, 0.625, 1.0, 0.625, 1.0, 0.625, 1.0, 0.625, 1.0, 0.625, 1.0, 0.625, 1.0, 0.625, 1.0, 0.625, 0.25, 0.625, 0.0, 0.625, 0.0, 0.625, 0.25, 0.625, 1.0, 0.625, 0.75, 0.625, 0.75, 0.625, 1.0, 0.625, 1.0, 0.625, 1.0, 0.625, 1.0, 0.625, 1.0, 0.625, 0.25, 0.625, 0.25, 0.625, 0.25, 0.625, 0.25, 0.625, 0.25, 0.625, 0.25, 0.625, 0.25, 0.625, 0.25, 0.625, 0.5, 0.625, 0.25, 0.625, 0.25, 0.625, 0.5, 0.625, 0.25, 0.625, 0.25, 0.625, 0.25, 0.625, 0.25, 0.625, 1.0, 0.625, 1.0, 0.625, 1.0, 0.625, 1.0, 0.625, 0.25, 0.625, 0.25, 0.625, 0.25, 0.625, 0.25, 0.625, 1.0, 0.625, 1.0, 0.625, 1.0, 0.625, 1.0, 0.625, 0.75, 0.625, 0.5, 0.625, 0.5, 0.625, 0.75, 0.625, 1.0, 0.625, 1.0, 0.625, 1.0, 0.625, 1.0, 0.625, 1.0, 0.625, 1.0, 0.625, 1.0, 0.625, 1.0, 0.625, 0.25, 0.625, 0.0, 0.625, 0.0, 0.625, 0.25, 0.625, 1.0, 0.625, 0.75, 0.625, 0.75, 0.625, 1.0, 0.625, 0.5, 0.875, 0.5, 0.875, 0.75, 0.625, 0.75, 0.875, 0.75, 0.875, 0.5, 0.875, 0.5, 0.875, 0.75, 0.875, 0.75, 0.875, 0.5, 0.875, 0.5, 0.875, 0.75, 0.625, 1.0, 0.625, 1.0, 0.625, 1.0, 0.625, 1.0, 0.875, 0.75, 0.875, 0.5, 0.875, 0.5, 0.875, 0.75, 0.625, 0.25, 0.625, 0.25, 0.625, 0.25, 0.625, 0.25, 0.625, 1.0, 0.625, 1.0, 0.625, 1.0, 0.625, 1.0, 0.625, 0.75, 0.625, 0.75, 0.625, 0.75, 0.625, 0.75, 0.625, 1.0, 0.625, 1.0, 0.625, 1.0, 0.625, 1.0, 0.625, 1.0, 0.625, 1.0, 0.625, 1.0, 0.625, 1.0, 0.625, 1.0, 0.625, 1.0, 0.625, 1.0, 0.625, 1.0, 0.625, 1.0, 0.625, 0.75, 0.625, 0.75, 0.625, 1.0, 0.875, 0.5, 0.875, 0.75, 0.875, 0.75, 0.875, 0.5, 0.625, 0.25, 0.625, 0.25, 0.625, 0.25, 0.625, 0.25, 0.875, 0.75, 0.875, 0.5, 0.875, 0.5, 0.875, 0.75, 0.875, 0.5, 0.875, 0.5, 0.875, 0.5, 0.875, 0.5, 0.875, 0.5, 0.875, 0.5, 0.875, 0.5, 0.875, 0.5, 0.875, 0.75, 0.875, 0.75, 0.875, 0.75, 0.875, 0.75, 0.875, 0.75, 0.875, 0.75, 0.875, 0.75, 0.875, 0.75, 0.875, 0.5, 0.875, 0.5, 0.875, 0.5, 0.875, 0.5, 0.875, 0.75, 0.875, 0.5, 0.875, 0.5, 0.875, 0.75, 0.875, 0.75, 0.875, 0.5, 0.875, 0.5, 0.875, 0.75, 0.875, 0.75, 0.875, 0.5, 0.875, 0.5, 0.875, 0.75, 0.875, 0.5, 0.875, 0.5, 0.875, 0.5, 0.875, 0.5, 0.875, 0.5, 0.875, 0.75, 0.875, 0.75, 0.875, 0.5, 0.875, 0.75, 0.875, 0.75, 0.875, 0.75, 0.875, 0.75, 0.875, 0.5, 0.875, 0.75, 0.875, 0.75, 0.875, 0.5, 0.875, 0.75, 0.875, 0.75, 0.875, 0.75, 0.875, 0.75, 0.875, 0.5, 0.875, 0.75, 0.875, 0.75, 0.875, 0.5, 0.875, 0.5, 0.875, 0.75, 0.875, 0.75, 0.875, 0.5, 0.875, 0.5, 0.875, 0.5, 0.875, 0.5, 0.875, 0.5, 0.875, 0.75, 0.875, 0.75, 0.875, 0.75, 0.875, 0.75, 0.875, 0.5, 0.875, 0.5, 0.875, 0.5, 0.875, 0.5, 0.875, 0.75, 0.875, 0.75, 0.875, 0.75, 0.875, 0.75, 0.875, 0.75, 0.875, 0.5, 0.875, 0.5, 0.875, 0.75, 0.875, 0.75, 0.875, 0.75, 0.875, 0.75, 0.875, 0.75, 0.875, 0.5, 0.875, 0.75, 0.875, 0.75, 0.875, 0.5, 0.875, 0.75, 0.875, 0.75, 0.875, 0.75, 0.875, 0.75, 0.875, 0.75, 0.875, 0.5, 0.875, 0.5, 0.875, 0.75, 0.875, 0.5, 0.875, 0.5, 0.875, 0.5, 0.875, 0.5, 0.875, 0.75, 0.875, 0.75, 0.875, 0.75, 0.875, 0.75, 0.875, 0.75, 0.875, 0.75, 0.875, 0.75, 0.875, 0.75, 0.625, 0.25, 0.625, 0.25, 0.625, 0.25, 0.625, 0.25, 0.875, 0.75, 0.875, 0.75, 0.875, 0.75, 0.875, 0.75, 0.875, 0.75, 0.875, 0.5, 0.875, 0.5, 0.875, 0.75, 0.625, 1.0, 0.625, 1.0, 0.625, 1.0, 0.625, 1.0, 0.875, 0.5, 0.875, 0.75, 0.875, 0.75, 0.875, 0.5, 0.875, 0.5, 0.875, 0.5, 0.875, 0.5, 0.875, 0.5, 0.875, 0.75, 0.875, 0.75, 0.875, 0.75, 0.875, 0.75, 0.875, 0.5, 0.875, 0.5, 0.875, 0.5, 0.875, 0.5, 0.875, 0.75, 0.875, 0.75, 0.875, 0.75, 0.875, 0.75, 0.875, 0.75, 0.875, 0.75, 0.875, 0.75, 0.875, 0.75, 0.875, 0.5, 0.875, 0.5, 0.875, 0.5, 0.875, 0.5, 0.875, 0.5, 0.875, 0.5, 0.875, 0.5, 0.875, 0.5, 0.875, 0.75, 0.875, 0.5, 0.875, 0.5, 0.875, 0.75, 0.875, 0.5, 0.875, 0.75, 0.875, 0.75, 0.875, 0.5, 0.875, 0.5, 0.875, 0.75, 0.875, 0.75, 0.875, 0.5, 0.875, 0.75, 0.875, 0.5, 0.875, 0.5, 0.875, 0.75, 0.875, 0.75, 0.875, 0.5, 0.875, 0.5, 0.875, 0.75, 0.875, 0.75, 0.875, 0.75, 0.875, 0.75, 0.875, 0.75, 0.875, 0.5, 0.875, 0.5, 0.875, 0.5, 0.875, 0.5, 0.875, 0.75, 0.875, 0.75, 0.875, 0.75, 0.875, 0.75, 0.875, 0.75, 0.875, 0.75, 0.875, 0.75, 0.875, 0.75, 0.875, 0.5, 0.875, 0.5, 0.875, 0.5, 0.875, 0.5, 0.875, 0.5, 0.875, 0.5, 0.875, 0.5, 0.875, 0.5, 0.625, 0.5, 0.625, 0.5, 0.625, 0.5, 0.625, 0.5, 0.625, 0.5, 0.625, 0.5, 0.625, 0.5, 0.625, 0.5, 0.625, 0.5, 0.625, 0.75, 0.625, 0.75, 0.625, 0.5, 0.625, 0.75, 0.625, 0.5, 0.625, 0.5, 0.625, 0.75, 0.625, 0.75, 0.625, 0.5, 0.625, 0.5, 0.625, 0.75, 0.625, 0.5, 0.625, 0.75, 0.625, 0.75, 0.625, 0.5, 0.625, 0.75, 0.625, 0.75, 0.625, 0.75, 0.625, 0.75, 0.625, 0.5, 0.625, 0.75, 0.625, 0.75, 0.625, 0.5, 0.625, 0.25, 0.625, 0.25, 0.625, 0.25, 0.625, 0.25, 0.625, 0.25, 0.625, 0.25, 0.625, 0.25, 0.625, 0.25, 0.875, 0.75, 0.875, 0.5, 0.875, 0.5, 0.875, 0.75, 0.625, 0.25, 0.625, 0.0, 0.625, 0.0, 0.625, 0.25, 0.625, 0.25, 0.625, 0.0, 0.625, 0.0, 0.625, 0.25, 0.625, 1.0, 0.625, 1.0, 0.625, 1.0, 0.625, 1.0, 0.875, 0.75, 0.875, 0.5, 0.875, 0.5, 0.875, 0.75, 0.625, 1.0, 0.625, 1.0, 0.625, 1.0, 0.625, 1.0, 0.625, 0.0, 0.625, 0.25, 0.625, 0.25, 0.625, 0.0, 0.625, 1.0, 0.625, 1.0, 0.625, 1.0, 0.625, 1.0, 0.625, 0.25, 0.625, 0.25, 0.625, 0.25, 0.625, 0.25, 0.625, 0.25, 0.625, 0.0, 0.625, 0.0, 0.625, 0.25, 0.625, 0.5, 0.625, 0.5, 0.625, 0.5, 0.625, 0.5, 0.625, 0.75, 0.625, 0.5, 0.625, 0.5, 0.625, 0.75, 0.625, 0.0, 0.625, 0.25, 0.625, 0.25, 0.625, 0.0, 0.625, 0.75, 0.625, 0.75, 0.625, 0.75, 0.625, 0.75, 0.625, 0.5, 0.625, 0.5, 0.625, 0.5, 0.625, 0.5, 0.625, 0.25, 0.625, 0.0, 0.625, 0.0, 0.625, 0.25, 0.625, 0.75, 0.625, 0.75, 0.625, 0.75, 0.625, 0.75, 0.625, 0.5, 0.625, 0.75, 0.625, 0.75, 0.625, 0.5, 0.625, 0.25, 0.625, 0.25, 0.625, 0.25, 0.625, 0.25, 0.625, 0.25, 0.625, 0.0, 0.625, 0.0, 0.625, 0.25, 0.625, 0.5, 0.625, 0.5, 0.625, 0.5, 0.625, 0.5, 0.625, 0.75, 0.625, 0.5, 0.625, 0.5, 0.625, 0.75, 0.625, 0.25, 0.625, 0.0, 0.625, 0.0, 0.625, 0.25, 0.625, 0.25, 0.625, 0.25, 0.625, 0.25, 0.625, 0.25, 0.625, 0.75, 0.625, 0.5, 0.625, 0.5, 0.625, 0.75, 0.625, 1.0, 0.625, 1.0, 0.625, 1.0, 0.625, 1.0, 0.625, 0.0, 0.625, 0.25, 0.625, 0.25, 0.625, 0.0, 0.625, 0.75, 0.625, 0.75, 0.625, 0.75, 0.625, 0.75, 0.625, 0.5, 0.625, 0.75, 0.625, 0.75, 0.625, 0.5, 0.625, 0.25, 0.625, 0.25, 0.625, 0.25, 0.625, 0.25, 0.625, 0.75, 0.625, 0.75, 0.625, 0.75, 0.625, 0.75, 0.625, 0.0, 0.625, 0.25, 0.625, 0.25, 0.625, 0.0, 0.625, 0.5, 0.625, 0.5, 0.625, 0.5, 0.625, 0.5, 0.625, 0.75, 0.625, 0.5, 0.625, 0.5, 0.625, 0.75, 0.625, 1.0, 0.625, 1.0, 0.625, 1.0, 0.625, 1.0, 0.625, 0.0, 0.625, 0.25, 0.625, 0.25, 0.625, 0.0, 0.625, 0.75, 0.625, 0.75, 0.625, 0.75, 0.625, 0.75, 0.625, 0.5, 0.625, 0.75, 0.625, 0.75, 0.625, 0.5, 0.625, 1.0, 0.625, 1.0, 0.625, 1.0, 0.625, 1.0, 0.625, 0.75, 0.625, 0.5, 0.625, 0.5, 0.625, 0.75, 0.625, 0.5, 0.625, 0.75, 0.625, 0.75, 0.625, 0.5, 0.625, 0.25, 0.625, 0.25, 0.625, 0.25, 0.625, 0.25, 0.625, 0.25, 0.625, 0.0, 0.625, 0.0, 0.625, 0.25, 0.625, 0.5, 0.625, 0.5, 0.625, 0.5, 0.625, 0.5, 0.625, 0.75, 0.625, 0.5, 0.625, 0.5, 0.625, 0.75, 0.625, 1.0, 0.625, 1.0, 0.625, 1.0, 0.625, 1.0, 0.625, 0.0, 0.625, 0.25, 0.625, 0.25, 0.625, 0.0, 0.625, 0.75, 0.625, 0.75, 0.625, 0.75, 0.625, 0.75, 0.625, 0.75, 0.625, 0.75, 0.625, 0.75, 0.625, 0.75, 0.625, 0.25, 0.625, 0.25, 0.625, 0.25, 0.625, 0.25, 0.625, 0.25, 0.625, 0.0, 0.625, 0.0, 0.625, 0.25, 0.625, 0.5, 0.625, 0.5, 0.625, 0.5, 0.625, 0.5, 0.625, 0.25, 0.625, 1.0, 0.625, 0.0, 0.625, 0.25, 0.625, 0.75, 0.625, 0.5, 0.625, 0.5, 0.625, 0.75, 0.625, 0.25, 0.625, 0.25, 0.625, 0.25, 0.625, 0.25, 0.625, 0.25, 0.625, 0.25, 0.625, 0.25, 0.625, 0.25, 0.625, 0.25, 0.625, 0.25, 0.625, 0.25, 0.625, 0.25, 0.625, 0.25, 0.625, 0.25, 0.625, 0.25, 0.625, 0.25, 0.625, 0.25, 0.625, 0.25, 0.625, 0.25, 0.625, 0.25, 0.625, 0.25, 0.625, 0.25, 0.625, 0.25, 0.625, 0.25, 0.625, 0.25, 0.625, 0.25, 0.625, 0.25, 0.625, 0.25, 0.625, 0.25, 0.625, 0.25, 0.625, 0.25, 0.625, 0.25, 0.625, 0.25, 0.625, 0.25, 0.625, 0.25, 0.625, 0.25, 0.625, 0.25, 0.625, 0.25, 0.625, 0.25, 0.625, 0.25, 0.625, 0.25, 0.625, 0.25, 0.625, 0.25, 0.625, 0.25, 0.625, 0.25, 0.625, 0.25, 0.625, 0.25, 0.625, 0.25, 0.625, 0.25, 0.625, 0.25, 0.625, 0.25, 0.625, 0.25, 0.625, 0.25, 0.625, 0.25, 0.625, 0.25, 0.625, 0.25, 0.625, 0.25, 0.625, 0.25, 0.625, 0.25, 0.625, 0.25, 0.625, 0.25, 0.625, 0.25, 0.625, 0.25, 0.625, 0.25, 0.625, 0.25, 0.625, 0.25, 0.625, 0.25, 0.625, 0.25, 0.625, 0.25, 0.625, 0.25, 0.625, 0.25, 0.625, 0.25, 0.625, 0.25, 0.625, 0.25, 0.625, 0.25, 0.625, 0.25, 0.875, 0.5, 0.875, 0.5, 0.875, 0.5, 0.875, 0.5, 0.875, 0.5, 0.875, 0.5, 0.875, 0.5, 0.875, 0.5, 0.875, 0.5, 0.875, 0.5, 0.875, 0.5, 0.875, 0.5, 0.625, 1.0, 0.625, 1.0, 0.625, 1.0, 0.625, 1.0, 0.625, 1.0, 0.625, 1.0, 0.625, 1.0, 0.625, 1.0, 0.625, 1.0, 0.625, 1.0, 0.625, 1.0, 0.625, 1.0, 0.625, 1.0, 0.625, 1.0, 0.625, 1.0, 0.625, 1.0, 0.625, 1.0, 0.625, 1.0, 0.625, 1.0, 0.625, 1.0, 0.625, 1.0, 0.625, 1.0, 0.625, 1.0, 0.625, 1.0, 0.625, 1.0, 0.625, 1.0, 0.625, 1.0, 0.625, 1.0, 0.625, 1.0, 0.625, 1.0, 0.625, 1.0, 0.625, 1.0, 0.625, 1.0, 0.625, 1.0, 0.625, 1.0, 0.625, 1.0, 0.625, 1.0, 0.625, 1.0, 0.625, 1.0, 0.625, 1.0, 0.625, 1.0, 0.625, 1.0, 0.625, 1.0, 0.625, 1.0, 0.625, 1.0, 0.625, 1.0, 0.625, 1.0, 0.625, 1.0, 0.625, 1.0, 0.625, 1.0, 0.625, 1.0, 0.625, 1.0, 0.625, 1.0, 0.625, 1.0, 0.625, 1.0, 0.625, 1.0, 0.625, 1.0, 0.625, 1.0, 0.625, 1.0, 0.625, 1.0, 0.625, 1.0, 0.625, 1.0, 0.625, 1.0, 0.625, 1.0, 0.625, 1.0, 0.625, 1.0, 0.625, 1.0, 0.625, 1.0, 0.625, 1.0, 0.625, 1.0, 0.625, 1.0, 0.625, 1.0, 0.625, 1.0, 0.625, 1.0, 0.625, 1.0, 0.625, 1.0, 0.625, 1.0, 0.625, 1.0, 0.625, 1.0, 0.625, 1.0, 0.625, 0.25, 0.625, 0.25, 0.625, 0.25, 0.625, 0.25, 0.625, 1.0, 0.625, 1.0, 0.625, 1.0, 0.625, 1.0, 0.625, 0.25, 0.625, 0.25, 0.625, 0.25, 0.625, 0.25, 0.625, 0.25, 0.625, 0.0, 0.625, 0.0, 0.625, 0.25, 0.625, 0.25, 0.625, 0.25, 0.625, 0.25, 0.625, 0.25, 0.625, 0.0, 0.625, 0.25, 0.625, 0.25, 0.625, 0.0, 0.625, 1.0, 0.625, 1.0, 0.625, 1.0, 0.625, 1.0, 0.625, 0.0, 0.625, 0.25, 0.625, 0.25, 0.625, 0.0, 0.625, 1.0, 0.625, 1.0, 0.625, 1.0, 0.625, 1.0, 0.625, 0.25, 0.625, 0.0, 0.625, 0.0, 0.625, 0.25, 0.625, 0.25, 0.625, 0.25, 0.625, 0.25, 0.625, 0.25, 0.625, 0.25, 0.625, 0.0, 0.625, 0.0, 0.625, 0.25, 0.625, 0.25, 0.625, 0.25, 0.625, 0.25, 0.625, 0.25, 0.625, 0.0, 0.625, 0.25, 0.625, 0.25, 0.625, 0.0, 0.625, 0.25, 0.625, 1.0, 0.625, 0.0, 0.625, 0.25, 0.625, 0.25, 0.625, 0.0, 0.625, 0.0, 0.625, 0.25, 0.625, 1.0, 0.625, 1.0, 0.625, 1.0, 0.625, 1.0, 0.625, 0.25, 0.625, 0.0, 0.625, 0.0, 0.625, 0.25, 0.625, 0.0, 0.625, 0.25, 0.625, 0.25, 0.625, 0.0, 0.625, 1.0, 0.625, 1.0, 0.625, 1.0, 0.625, 1.0, 0.625, 0.0, 0.625, 0.25, 0.625, 0.25, 0.625, 0.0, 0.625, 0.25, 0.625, 0.25, 0.625, 0.25, 0.625, 0.25, 0.625, 0.75, 0.625, 0.5, 0.625, 0.5, 0.625, 0.75, 0.625, 0.75, 0.625, 0.5, 0.625, 0.5, 0.625, 0.75, 0.625, 0.5, 0.625, 0.75, 0.625, 0.75, 0.625, 0.5, 0.625, 0.5, 0.625, 0.75, 0.625, 0.75, 0.625, 0.5, 0.625, 0.5, 0.625, 0.5, 0.625, 0.5, 0.625, 0.5, 0.625, 0.5, 0.625, 0.5, 0.625, 0.5, 0.625, 0.5, 0.625, 0.75, 0.625, 0.75, 0.625, 0.75, 0.625, 0.75, 0.625, 0.75, 0.625, 0.75, 0.625, 0.75, 0.625, 0.75, 0.625, 0.25, 0.625, 0.0, 0.625, 0.0, 0.625, 0.25, 0.625, 0.25, 0.625, 0.0, 0.625, 0.0, 0.625, 0.25, 0.875, 0.75, 0.875, 0.5, 0.875, 0.5, 0.875, 0.75, 0.875, 0.75, 0.875, 0.5, 0.875, 0.5, 0.875, 0.75, 0.625, 0.25, 0.625, 0.25, 0.625, 0.25, 0.625, 0.25, 0.625, 0.25, 0.625, 0.25, 0.625, 0.25, 0.625, 0.25, 0.625, 1.0, 0.625, 1.0, 0.625, 1.0, 0.625, 1.0, 0.625, 1.0, 0.625, 1.0, 0.625, 1.0, 0.625, 1.0, 0.625, 0.5, 0.625, 0.75, 0.625, 0.75, 0.625, 0.5, 0.625, 0.5, 0.625, 0.75, 0.625, 0.75, 0.625, 0.5, 0.625, 0.5, 0.625, 0.5, 0.625, 0.5, 0.625, 0.5, 0.625, 0.75, 0.625, 0.5, 0.625, 0.5, 0.625, 0.75, 0.625, 0.0, 0.625, 0.25, 0.625, 0.25, 0.625, 0.0, 0.625, 0.25, 0.625, 0.0, 0.625, 0.0, 0.625, 0.25, 0.625, 0.25, 0.625, 0.25, 0.625, 0.25, 0.625, 0.25, 0.625, 1.0, 0.625, 1.0, 0.625, 1.0, 0.625, 1.0, 0.0, 0.0, 0.625, 0.0, 0.625, 0.25, 0.0, 0.0, 0.625, 0.75, 0.625, 0.5, 0.625, 0.5, 0.625, 0.75, 0.625, 0.5, 0.625, 0.5, 0.625, 0.5, 0.625, 0.5, 0.625, 0.5, 0.625, 0.75, 0.625, 0.75, 0.625, 0.5, 0.625, 0.75, 0.625, 0.75, 0.625, 0.75, 0.625, 0.75, 0.625, 0.25, 0.625, 0.0, 0.625, 0.0, 0.625, 0.25, 0.625, 0.25, 0.625, 0.0, 0.625, 0.0, 0.625, 0.25, 0.625, 0.25, 0.625, 0.0, 0.625, 0.0, 0.625, 0.25, 0.625, 0.25, 0.625, 0.0, 0.625, 0.0, 0.625, 0.25, 0.625, 0.25, 0.625, 0.0, 0.625, 0.0, 0.625, 0.25, 0.625, 1.0, 0.625, 1.0, 0.625, 1.0, 0.625, 1.0, 0.625, 1.0, 0.625, 1.0, 0.625, 1.0, 0.625, 1.0, 0.625, 1.0, 0.625, 1.0, 0.625, 1.0, 0.625, 1.0, 0.625, 1.0, 0.625, 1.0, 0.625, 1.0, 0.625, 1.0, 0.625, 1.0, 0.625, 1.0, 0.625, 1.0, 0.625, 1.0, 0.625, 0.0, 0.625, 0.25, 0.625, 0.25, 0.625, 0.0, 0.625, 0.0, 0.625, 0.25, 0.625, 0.25, 0.625, 0.0, 0.625, 0.0, 0.625, 0.25, 0.625, 0.25, 0.625, 0.0, 0.625, 0.0, 0.625, 0.25, 0.625, 0.25, 0.625, 0.0, 0.625, 0.0, 0.625, 0.25, 0.625, 0.25, 0.625, 0.0, 0.625, 0.25, 0.625, 0.25, 0.625, 0.25, 0.625, 0.25, 0.625, 0.25, 0.625, 0.25, 0.625, 0.25, 0.625, 0.25, 0.625, 0.25, 0.625, 0.25, 0.625, 0.25, 0.625, 0.25, 0.625, 0.25, 0.625, 0.25, 0.625, 0.25, 0.625, 0.25, 0.625, 0.25, 0.625, 0.25, 0.625, 0.25, 0.625, 0.25])
me_cube_002.materials.append(mat_body_3)
me_cube_002.materials.append(mat_eye)
me_cube_002.materials.append(mat_pupil)
me_cube_002.use_remesh_fix_poles = True
me_cube_002.use_remesh_preserve_attributes = False
me_cube_002.use_mirror_vertex_groups = False
me_cube_002.update()

# ---- objects
ob_cube_001 = bpy.data.objects.new('Cube.001', me_cube_002)

# ---- transforms, parenting, visibility, modifiers, constraints
ob_cube_001.location = (4.0, 0.0, 0.0)
ob_cube_001.lineart.crease_threshold = 0.0

# ---- collection membership
col_collection.objects.link(ob_cube_001)

# ---- scene / render settings (as saved in the file)
scene.frame_start = 0; scene.frame_end = 4; scene.frame_set(3)
scene.render.engine = 'BLENDER_EEVEE_NEXT'
scene.cycles.use_denoising = False
scene.cycles.samples = 128
scene.cycles.sampling_pattern = 'TABULATED_SOBOL'
scene.cycles.use_adaptive_sampling = False
scene.cycles.use_light_tree = False
scene.view_settings.view_transform = 'Filmic'
bpy.context.view_layer.update()

# ---- added for rendering (the .blend has no active camera and no usable light): camera, sun
cam_auto = bpy.data.cameras.new('AutoCamera')
cam_auto.lens = 50.0
cam_auto.sensor_width = 36.0
cam_auto.clip_end = 1000.0
ob_auto_camera = bpy.data.objects.new('AutoCamera', cam_auto)
scene.collection.objects.link(ob_auto_camera)
ob_auto_camera.location = (26.057, -30.1684, 31.9456)
ob_auto_camera.rotation_euler = (1.09748, -7.21219e-08, 0.694738)
scene.camera = ob_auto_camera
light_auto_sun = bpy.data.lights.new('AutoSun', 'SUN')
light_auto_sun.energy = 3.0
light_auto_sun.angle = 0.0523599
ob_auto_sun = bpy.data.objects.new('AutoSun', light_auto_sun)
scene.collection.objects.link(ob_auto_sun)
ob_auto_sun.rotation_euler = (0.872665, 0.174533, 0.523599)
bpy.context.view_layer.update()
